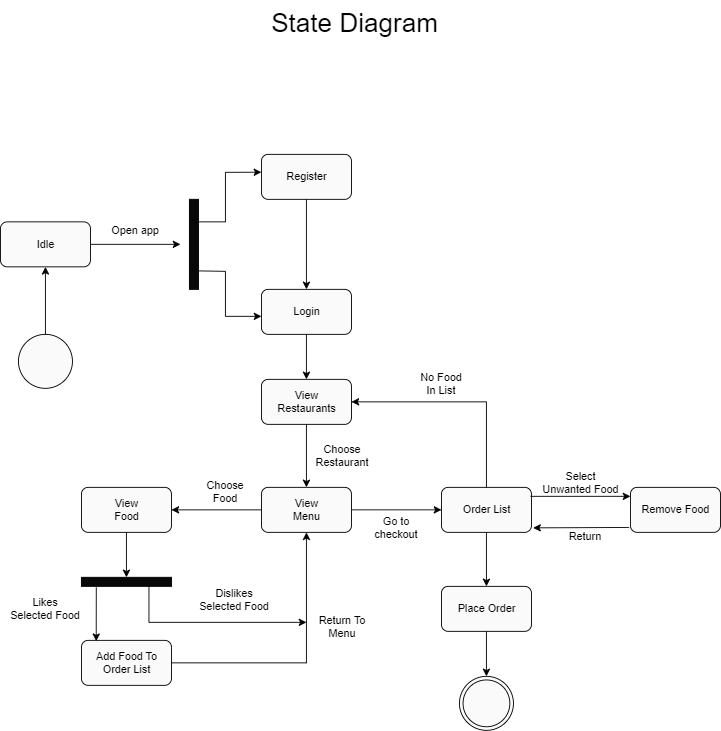

The diagram above was exported from draw.io. Its source (the exported page's mxGraphModel, read from the mxfile embedded in the PNG):
<mxGraphModel dx="1434" dy="764" grid="1" gridSize="10" guides="1" tooltips="1" connect="1" arrows="1" fold="1" page="1" pageScale="1" pageWidth="827" pageHeight="1169" math="0" shadow="0">
  <root>
    <mxCell id="0" />
    <mxCell id="1" parent="0" />
    <mxCell id="C5DtpgLJ55RbAXaDdvcT-2" value="" style="ellipse;shape=doubleEllipse;html=1;dashed=0;whitespace=wrap;aspect=fixed;fillColor=#FAFAFA;" parent="1" vertex="1">
      <mxGeometry x="530" y="821" width="60" height="60" as="geometry" />
    </mxCell>
    <mxCell id="C5DtpgLJ55RbAXaDdvcT-3" value="" style="shape=ellipse;html=1;dashed=0;whitespace=wrap;aspect=fixed;perimeter=ellipsePerimeter;fillColor=#FAFAFA;" parent="1" vertex="1">
      <mxGeometry x="40" y="441" width="60" height="60" as="geometry" />
    </mxCell>
    <mxCell id="C5DtpgLJ55RbAXaDdvcT-4" value="Idle" style="html=1;dashed=0;whitespace=wrap;fillColor=#FAFAFA;rounded=1;" parent="1" vertex="1">
      <mxGeometry x="20" y="316" width="100" height="50" as="geometry" />
    </mxCell>
    <mxCell id="C5DtpgLJ55RbAXaDdvcT-5" value="" style="endArrow=classic;html=1;rounded=0;exitX=0.5;exitY=0;exitDx=0;exitDy=0;entryX=0.5;entryY=1;entryDx=0;entryDy=0;" parent="1" source="C5DtpgLJ55RbAXaDdvcT-3" target="C5DtpgLJ55RbAXaDdvcT-4" edge="1">
      <mxGeometry width="50" height="50" relative="1" as="geometry">
        <mxPoint x="20" y="311" as="sourcePoint" />
        <mxPoint x="70" y="261" as="targetPoint" />
      </mxGeometry>
    </mxCell>
    <mxCell id="C5DtpgLJ55RbAXaDdvcT-6" value="" style="endArrow=classic;html=1;rounded=0;exitX=1;exitY=0.5;exitDx=0;exitDy=0;" parent="1" source="C5DtpgLJ55RbAXaDdvcT-4" edge="1">
      <mxGeometry width="50" height="50" relative="1" as="geometry">
        <mxPoint x="210" y="391" as="sourcePoint" />
        <mxPoint x="220" y="341" as="targetPoint" />
      </mxGeometry>
    </mxCell>
    <mxCell id="C5DtpgLJ55RbAXaDdvcT-7" value="Open app" style="text;strokeColor=none;align=center;fillColor=none;html=1;verticalAlign=middle;whiteSpace=wrap;rounded=0;" parent="1" vertex="1">
      <mxGeometry x="140" y="311" width="60" height="30" as="geometry" />
    </mxCell>
    <mxCell id="C5DtpgLJ55RbAXaDdvcT-11" value="" style="rounded=0;whiteSpace=wrap;html=1;fillColor=#080808;" parent="1" vertex="1">
      <mxGeometry x="230" y="291" width="10" height="100" as="geometry" />
    </mxCell>
    <mxCell id="C5DtpgLJ55RbAXaDdvcT-12" style="edgeStyle=orthogonalEdgeStyle;rounded=0;orthogonalLoop=1;jettySize=auto;html=1;exitX=0.5;exitY=1;exitDx=0;exitDy=0;" parent="1" source="C5DtpgLJ55RbAXaDdvcT-11" target="C5DtpgLJ55RbAXaDdvcT-11" edge="1">
      <mxGeometry relative="1" as="geometry" />
    </mxCell>
    <mxCell id="C5DtpgLJ55RbAXaDdvcT-13" value="" style="endArrow=classic;html=1;rounded=0;exitX=1;exitY=0.25;exitDx=0;exitDy=0;entryX=-0.001;entryY=0.397;entryDx=0;entryDy=0;entryPerimeter=0;" parent="1" source="C5DtpgLJ55RbAXaDdvcT-11" target="C5DtpgLJ55RbAXaDdvcT-14" edge="1">
      <mxGeometry width="50" height="50" relative="1" as="geometry">
        <mxPoint x="290" y="371" as="sourcePoint" />
        <mxPoint x="280" y="241" as="targetPoint" />
        <Array as="points">
          <mxPoint x="270" y="316" />
          <mxPoint x="270" y="261" />
        </Array>
      </mxGeometry>
    </mxCell>
    <mxCell id="C5DtpgLJ55RbAXaDdvcT-14" value="Register" style="html=1;dashed=0;whitespace=wrap;fillColor=#FAFAFA;rounded=1;" parent="1" vertex="1">
      <mxGeometry x="310" y="241" width="100" height="50" as="geometry" />
    </mxCell>
    <mxCell id="C5DtpgLJ55RbAXaDdvcT-15" value="Login" style="html=1;dashed=0;whitespace=wrap;fillColor=#FAFAFA;rounded=1;" parent="1" vertex="1">
      <mxGeometry x="310" y="391" width="100" height="50" as="geometry" />
    </mxCell>
    <mxCell id="C5DtpgLJ55RbAXaDdvcT-17" value="" style="endArrow=classic;html=1;rounded=0;entryX=0;entryY=0.6;entryDx=0;entryDy=0;entryPerimeter=0;exitX=1.093;exitY=0.795;exitDx=0;exitDy=0;exitPerimeter=0;" parent="1" source="C5DtpgLJ55RbAXaDdvcT-11" target="C5DtpgLJ55RbAXaDdvcT-15" edge="1">
      <mxGeometry width="50" height="50" relative="1" as="geometry">
        <mxPoint x="250" y="371" as="sourcePoint" />
        <mxPoint x="300" y="421" as="targetPoint" />
        <Array as="points">
          <mxPoint x="270" y="371" />
          <mxPoint x="270" y="421" />
        </Array>
      </mxGeometry>
    </mxCell>
    <mxCell id="C5DtpgLJ55RbAXaDdvcT-18" value="" style="endArrow=classic;html=1;rounded=0;exitX=0.5;exitY=1;exitDx=0;exitDy=0;entryX=0.5;entryY=0;entryDx=0;entryDy=0;" parent="1" source="C5DtpgLJ55RbAXaDdvcT-14" target="C5DtpgLJ55RbAXaDdvcT-15" edge="1">
      <mxGeometry width="50" height="50" relative="1" as="geometry">
        <mxPoint x="280" y="451" as="sourcePoint" />
        <mxPoint x="330" y="401" as="targetPoint" />
      </mxGeometry>
    </mxCell>
    <mxCell id="C5DtpgLJ55RbAXaDdvcT-19" value="" style="endArrow=classic;html=1;rounded=0;entryX=0.5;entryY=0;entryDx=0;entryDy=0;exitX=0.5;exitY=1;exitDx=0;exitDy=0;" parent="1" source="C5DtpgLJ55RbAXaDdvcT-15" target="C5DtpgLJ55RbAXaDdvcT-20" edge="1">
      <mxGeometry width="50" height="50" relative="1" as="geometry">
        <mxPoint x="420" y="461" as="sourcePoint" />
        <mxPoint x="340" y="511" as="targetPoint" />
      </mxGeometry>
    </mxCell>
    <mxCell id="C5DtpgLJ55RbAXaDdvcT-20" value="View&lt;br&gt;Restaurants" style="html=1;dashed=0;whitespace=wrap;fillColor=#FAFAFA;rounded=1;" parent="1" vertex="1">
      <mxGeometry x="310" y="491" width="100" height="50" as="geometry" />
    </mxCell>
    <mxCell id="C5DtpgLJ55RbAXaDdvcT-21" value="" style="endArrow=classic;html=1;rounded=0;exitX=0.5;exitY=1;exitDx=0;exitDy=0;entryX=0.5;entryY=0;entryDx=0;entryDy=0;" parent="1" source="C5DtpgLJ55RbAXaDdvcT-20" target="C5DtpgLJ55RbAXaDdvcT-22" edge="1">
      <mxGeometry width="50" height="50" relative="1" as="geometry">
        <mxPoint x="480" y="491" as="sourcePoint" />
        <mxPoint x="570" y="491" as="targetPoint" />
      </mxGeometry>
    </mxCell>
    <mxCell id="C5DtpgLJ55RbAXaDdvcT-22" value="View&lt;br&gt;Menu" style="html=1;dashed=0;whitespace=wrap;fillColor=#FAFAFA;rounded=1;" parent="1" vertex="1">
      <mxGeometry x="310" y="611" width="100" height="50" as="geometry" />
    </mxCell>
    <mxCell id="C5DtpgLJ55RbAXaDdvcT-23" value="Choose Restaurant" style="text;strokeColor=none;align=center;fillColor=none;html=1;verticalAlign=middle;whiteSpace=wrap;rounded=0;" parent="1" vertex="1">
      <mxGeometry x="370" y="561" width="60" height="30" as="geometry" />
    </mxCell>
    <mxCell id="C5DtpgLJ55RbAXaDdvcT-26" value="" style="endArrow=classic;html=1;rounded=0;exitX=0;exitY=0.5;exitDx=0;exitDy=0;" parent="1" source="C5DtpgLJ55RbAXaDdvcT-22" edge="1">
      <mxGeometry width="50" height="50" relative="1" as="geometry">
        <mxPoint x="210" y="661" as="sourcePoint" />
        <mxPoint x="210" y="636" as="targetPoint" />
      </mxGeometry>
    </mxCell>
    <mxCell id="C5DtpgLJ55RbAXaDdvcT-27" value="View&lt;br&gt;Food" style="html=1;dashed=0;whitespace=wrap;fillColor=#FAFAFA;rounded=1;" parent="1" vertex="1">
      <mxGeometry x="110" y="611" width="100" height="50" as="geometry" />
    </mxCell>
    <mxCell id="C5DtpgLJ55RbAXaDdvcT-28" value="Choose&lt;br&gt;Food" style="text;strokeColor=none;align=center;fillColor=none;html=1;verticalAlign=middle;whiteSpace=wrap;rounded=0;" parent="1" vertex="1">
      <mxGeometry x="240" y="601" width="60" height="30" as="geometry" />
    </mxCell>
    <mxCell id="C5DtpgLJ55RbAXaDdvcT-29" value="" style="endArrow=classic;html=1;rounded=0;exitX=0.5;exitY=1;exitDx=0;exitDy=0;entryX=0;entryY=0.5;entryDx=0;entryDy=0;" parent="1" source="C5DtpgLJ55RbAXaDdvcT-27" target="C5DtpgLJ55RbAXaDdvcT-34" edge="1">
      <mxGeometry width="50" height="50" relative="1" as="geometry">
        <mxPoint x="140" y="781" as="sourcePoint" />
        <mxPoint x="160" y="731" as="targetPoint" />
      </mxGeometry>
    </mxCell>
    <mxCell id="C5DtpgLJ55RbAXaDdvcT-30" value="Add Food To&lt;br&gt;Order List" style="html=1;dashed=0;whitespace=wrap;fillColor=#FAFAFA;rounded=1;" parent="1" vertex="1">
      <mxGeometry x="110" y="781" width="100" height="50" as="geometry" />
    </mxCell>
    <mxCell id="C5DtpgLJ55RbAXaDdvcT-32" value="" style="endArrow=classic;html=1;rounded=0;exitX=1;exitY=0.5;exitDx=0;exitDy=0;entryX=0.5;entryY=1;entryDx=0;entryDy=0;" parent="1" source="C5DtpgLJ55RbAXaDdvcT-30" target="C5DtpgLJ55RbAXaDdvcT-22" edge="1">
      <mxGeometry width="50" height="50" relative="1" as="geometry">
        <mxPoint x="280" y="771" as="sourcePoint" />
        <mxPoint x="330" y="721" as="targetPoint" />
        <Array as="points">
          <mxPoint x="360" y="806" />
        </Array>
      </mxGeometry>
    </mxCell>
    <mxCell id="C5DtpgLJ55RbAXaDdvcT-33" value="Return To&lt;br&gt;Menu" style="text;strokeColor=none;align=center;fillColor=none;html=1;verticalAlign=middle;whiteSpace=wrap;rounded=0;" parent="1" vertex="1">
      <mxGeometry x="370" y="751" width="60" height="30" as="geometry" />
    </mxCell>
    <mxCell id="C5DtpgLJ55RbAXaDdvcT-34" value="" style="rounded=0;whiteSpace=wrap;html=1;fillColor=#080808;direction=south;" parent="1" vertex="1">
      <mxGeometry x="110" y="711" width="100" height="10" as="geometry" />
    </mxCell>
    <mxCell id="C5DtpgLJ55RbAXaDdvcT-37" value="" style="endArrow=classic;html=1;rounded=0;exitX=1.111;exitY=0.835;exitDx=0;exitDy=0;entryX=0.164;entryY=0.018;entryDx=0;entryDy=0;entryPerimeter=0;exitPerimeter=0;" parent="1" source="C5DtpgLJ55RbAXaDdvcT-34" target="C5DtpgLJ55RbAXaDdvcT-30" edge="1">
      <mxGeometry width="50" height="50" relative="1" as="geometry">
        <mxPoint x="180" y="761" as="sourcePoint" />
        <mxPoint x="230" y="711" as="targetPoint" />
      </mxGeometry>
    </mxCell>
    <mxCell id="C5DtpgLJ55RbAXaDdvcT-38" value="Likes Selected Food" style="text;strokeColor=none;align=center;fillColor=none;html=1;verticalAlign=middle;whiteSpace=wrap;rounded=0;" parent="1" vertex="1">
      <mxGeometry x="30" y="731" width="80" height="30" as="geometry" />
    </mxCell>
    <mxCell id="C5DtpgLJ55RbAXaDdvcT-39" value="" style="endArrow=classic;html=1;rounded=0;exitX=1;exitY=0.25;exitDx=0;exitDy=0;" parent="1" source="C5DtpgLJ55RbAXaDdvcT-34" edge="1">
      <mxGeometry width="50" height="50" relative="1" as="geometry">
        <mxPoint x="180" y="741" as="sourcePoint" />
        <mxPoint x="360" y="761" as="targetPoint" />
        <Array as="points">
          <mxPoint x="185" y="761" />
        </Array>
      </mxGeometry>
    </mxCell>
    <mxCell id="C5DtpgLJ55RbAXaDdvcT-40" value="Dislikes Selected Food" style="text;strokeColor=none;align=center;fillColor=none;html=1;verticalAlign=middle;whiteSpace=wrap;rounded=0;" parent="1" vertex="1">
      <mxGeometry x="240" y="721" width="80" height="30" as="geometry" />
    </mxCell>
    <mxCell id="C5DtpgLJ55RbAXaDdvcT-41" value="" style="endArrow=classic;html=1;rounded=0;exitX=1;exitY=0.5;exitDx=0;exitDy=0;entryX=0;entryY=0.5;entryDx=0;entryDy=0;" parent="1" source="C5DtpgLJ55RbAXaDdvcT-22" target="C5DtpgLJ55RbAXaDdvcT-42" edge="1">
      <mxGeometry width="50" height="50" relative="1" as="geometry">
        <mxPoint x="460" y="661" as="sourcePoint" />
        <mxPoint x="480" y="636" as="targetPoint" />
      </mxGeometry>
    </mxCell>
    <mxCell id="C5DtpgLJ55RbAXaDdvcT-42" value="Order List" style="html=1;dashed=0;whitespace=wrap;fillColor=#FAFAFA;rounded=1;" parent="1" vertex="1">
      <mxGeometry x="510" y="611" width="100" height="50" as="geometry" />
    </mxCell>
    <mxCell id="C5DtpgLJ55RbAXaDdvcT-44" value="Go to checkout" style="text;strokeColor=none;align=center;fillColor=none;html=1;verticalAlign=middle;whiteSpace=wrap;rounded=0;" parent="1" vertex="1">
      <mxGeometry x="430" y="641" width="60" height="30" as="geometry" />
    </mxCell>
    <mxCell id="C5DtpgLJ55RbAXaDdvcT-45" value="" style="endArrow=classic;html=1;rounded=0;exitX=0.5;exitY=1;exitDx=0;exitDy=0;entryX=0.5;entryY=0;entryDx=0;entryDy=0;" parent="1" source="C5DtpgLJ55RbAXaDdvcT-46" target="C5DtpgLJ55RbAXaDdvcT-2" edge="1">
      <mxGeometry width="50" height="50" relative="1" as="geometry">
        <mxPoint x="640" y="821" as="sourcePoint" />
        <mxPoint x="690" y="771" as="targetPoint" />
      </mxGeometry>
    </mxCell>
    <mxCell id="C5DtpgLJ55RbAXaDdvcT-46" value="Place Order" style="html=1;dashed=0;whitespace=wrap;fillColor=#FAFAFA;rounded=1;" parent="1" vertex="1">
      <mxGeometry x="510" y="721" width="100" height="50" as="geometry" />
    </mxCell>
    <mxCell id="C5DtpgLJ55RbAXaDdvcT-47" value="" style="endArrow=classic;html=1;rounded=0;entryX=1;entryY=0.5;entryDx=0;entryDy=0;" parent="1" target="C5DtpgLJ55RbAXaDdvcT-20" edge="1">
      <mxGeometry width="50" height="50" relative="1" as="geometry">
        <mxPoint x="560" y="611" as="sourcePoint" />
        <mxPoint x="560" y="441" as="targetPoint" />
        <Array as="points">
          <mxPoint x="560" y="516" />
        </Array>
      </mxGeometry>
    </mxCell>
    <mxCell id="C5DtpgLJ55RbAXaDdvcT-48" value="No Food In List&lt;br&gt;" style="text;strokeColor=none;align=center;fillColor=none;html=1;verticalAlign=middle;whiteSpace=wrap;rounded=0;" parent="1" vertex="1">
      <mxGeometry x="480" y="481" width="60" height="30" as="geometry" />
    </mxCell>
    <mxCell id="C5DtpgLJ55RbAXaDdvcT-49" value="" style="endArrow=classic;html=1;rounded=0;exitX=0.99;exitY=0.2;exitDx=0;exitDy=0;exitPerimeter=0;" parent="1" source="C5DtpgLJ55RbAXaDdvcT-42" edge="1">
      <mxGeometry width="50" height="50" relative="1" as="geometry">
        <mxPoint x="660" y="621" as="sourcePoint" />
        <mxPoint x="720" y="621" as="targetPoint" />
      </mxGeometry>
    </mxCell>
    <mxCell id="C5DtpgLJ55RbAXaDdvcT-50" value="Remove Food" style="html=1;dashed=0;whitespace=wrap;fillColor=#FAFAFA;rounded=1;" parent="1" vertex="1">
      <mxGeometry x="720" y="611" width="100" height="50" as="geometry" />
    </mxCell>
    <mxCell id="C5DtpgLJ55RbAXaDdvcT-51" value="Select Unwanted Food" style="text;strokeColor=none;align=center;fillColor=none;html=1;verticalAlign=middle;whiteSpace=wrap;rounded=0;" parent="1" vertex="1">
      <mxGeometry x="620" y="591" width="90" height="30" as="geometry" />
    </mxCell>
    <mxCell id="C5DtpgLJ55RbAXaDdvcT-52" value="" style="endArrow=classic;html=1;rounded=0;exitX=-0.014;exitY=0.891;exitDx=0;exitDy=0;exitPerimeter=0;entryX=1.019;entryY=0.9;entryDx=0;entryDy=0;entryPerimeter=0;" parent="1" source="C5DtpgLJ55RbAXaDdvcT-50" target="C5DtpgLJ55RbAXaDdvcT-42" edge="1">
      <mxGeometry width="50" height="50" relative="1" as="geometry">
        <mxPoint x="710" y="661" as="sourcePoint" />
        <mxPoint x="590" y="641" as="targetPoint" />
      </mxGeometry>
    </mxCell>
    <mxCell id="C5DtpgLJ55RbAXaDdvcT-53" value="Return" style="text;strokeColor=none;align=center;fillColor=none;html=1;verticalAlign=middle;whiteSpace=wrap;rounded=0;" parent="1" vertex="1">
      <mxGeometry x="640" y="651" width="60" height="30" as="geometry" />
    </mxCell>
    <mxCell id="C5DtpgLJ55RbAXaDdvcT-55" value="" style="endArrow=classic;html=1;rounded=0;exitX=0.5;exitY=1;exitDx=0;exitDy=0;entryX=0.5;entryY=0;entryDx=0;entryDy=0;" parent="1" source="C5DtpgLJ55RbAXaDdvcT-42" target="C5DtpgLJ55RbAXaDdvcT-46" edge="1">
      <mxGeometry width="50" height="50" relative="1" as="geometry">
        <mxPoint x="400" y="761" as="sourcePoint" />
        <mxPoint x="450" y="711" as="targetPoint" />
      </mxGeometry>
    </mxCell>
    <mxCell id="C5DtpgLJ55RbAXaDdvcT-56" value="&lt;font style=&quot;font-size: 29px;&quot;&gt;State Diagram&lt;br&gt;&lt;/font&gt;" style="text;strokeColor=none;align=center;fillColor=none;html=1;verticalAlign=middle;whiteSpace=wrap;rounded=0;" parent="1" vertex="1">
      <mxGeometry x="209" y="70" width="410" height="50" as="geometry" />
    </mxCell>
  </root>
</mxGraphModel>